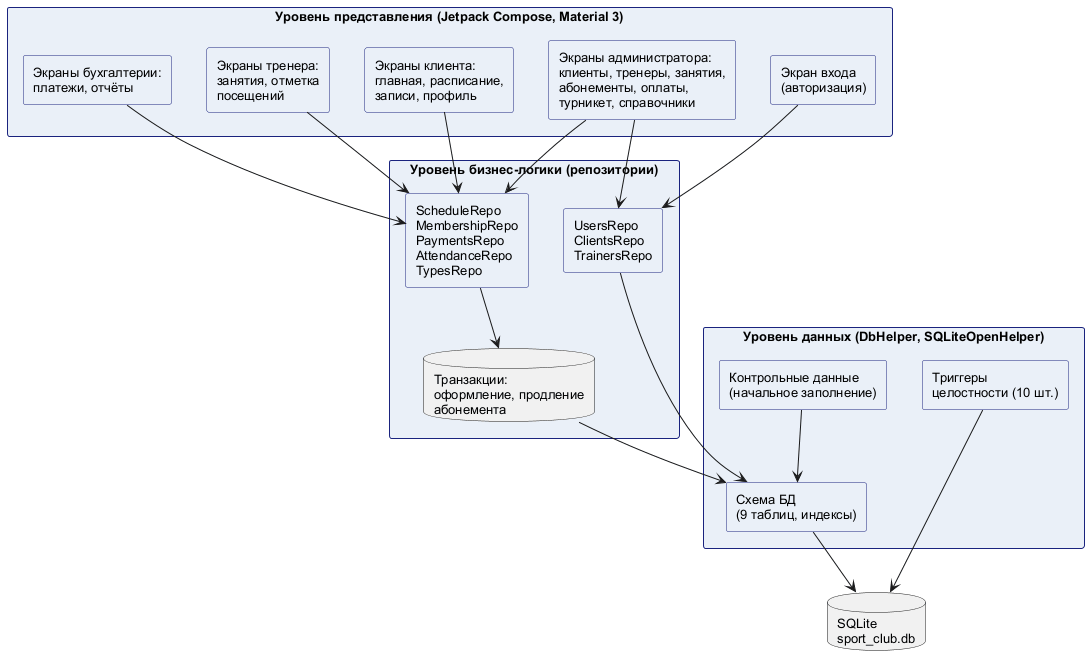

The diagram above was rendered by PlantUML. Its source (embedded in the PNG):
@startuml
skinparam defaultFontName Arial
skinparam defaultFontSize 13
skinparam shadowing false
skinparam componentStyle rectangle
skinparam rectangle {
  BackgroundColor #EAF0F8
  BorderColor #1A237E
}
skinparam folder {
  BackgroundColor #FFFFFF
  BorderColor #1A237E
}

rectangle "Уровень представления (Jetpack Compose, Material 3)" as ui {
  rectangle "Экран входа\n(авторизация)" as login
  rectangle "Экраны клиента:\nглавная, расписание,\nзаписи, профиль" as clientUi
  rectangle "Экраны администратора:\nклиенты, тренеры, занятия,\nабонементы, оплаты,\nтурникет, справочники" as adminUi
  rectangle "Экраны тренера:\nзанятия, отметка\nпосещений" as trainerUi
  rectangle "Экраны бухгалтерии:\nплатежи, отчёты" as buhUi
}

rectangle "Уровень бизнес-логики (репозитории)" as logic {
  rectangle "UsersRepo\nClientsRepo\nTrainersRepo" as repo1
  rectangle "ScheduleRepo\nMembershipRepo\nPaymentsRepo\nAttendanceRepo\nTypesRepo" as repo2
  database "Транзакции:\nоформление, продление\nабонемента" as tx
}

rectangle "Уровень данных (DbHelper, SQLiteOpenHelper)" as data {
  rectangle "Схема БД\n(9 таблиц, индексы)" as schema
  rectangle "Контрольные данные\n(начальное заполнение)" as seed
  rectangle "Триггеры\nцелостности (10 шт.)" as triggers
}

database "SQLite\nsport_club.db" as sqlite

login --> repo1
clientUi --> repo2
adminUi --> repo1
adminUi --> repo2
trainerUi --> repo2
buhUi --> repo2
repo1 --> schema
repo2 --> tx
tx --> schema
schema --> sqlite
seed --> schema
triggers --> sqlite
@enduml